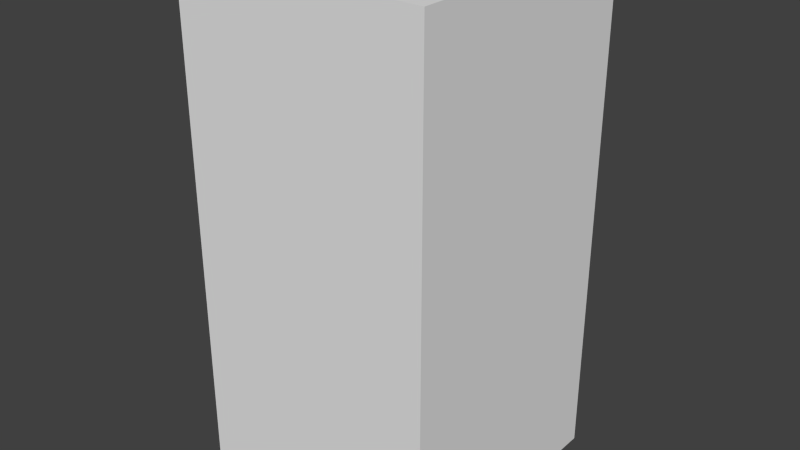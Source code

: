 # Source: greyHouseFive.blend  (saved by Blender 2.68.0; exported with 4.5.12 LTS)
import bpy
from mathutils import Matrix  # noqa: F401  (used for matrix-valued properties, if any)

bpy.ops.wm.read_factory_settings(use_empty=True)
scene = bpy.context.scene
scene.name = 'Scene'

# ---- collections
col_collection_1 = bpy.data.collections.new('Collection 1'); scene.collection.children.link(col_collection_1)

# ---- world
world_world = bpy.data.worlds.new('World'); scene.world = world_world
world_world.color = (0.05088, 0.05088, 0.05088)
world_world.use_sun_shadow = False
world_world.sun_shadow_jitter_overblur = 0.0
world_world.cycles.sampling_method = 'MANUAL'
world_world.cycles.sample_map_resolution = 256

# ---- meshes
me_greyhousefive = bpy.data.meshes.new('greyHouseFive')
me_greyhousefive.from_pydata([(-0.5, -0.5, -1.0), (-0.5, 0.5, -1.0), (0.5, 0.5, -1.0), (0.5, -0.5, -1.0), (-0.5, -0.5, 1.0), (-0.5, 0.5, 1.0), (0.5, 0.5, 1.0), (0.5, -0.5, 1.0)], [], [(4, 5, 1, 0), (5, 6, 2, 1), (6, 7, 3, 2), (7, 4, 0, 3), (0, 1, 2, 3), (7, 6, 5, 4)])
me_greyhousefive.use_remesh_preserve_volume = False
me_greyhousefive.use_remesh_preserve_attributes = False
me_greyhousefive.use_mirror_vertex_groups = False
me_greyhousefive.update()

# ---- objects
ob_greyhousefive = bpy.data.objects.new('greyHouseFive', me_greyhousefive)

# ---- transforms, parenting, visibility, modifiers, constraints
ob_greyhousefive.location = (0.0, 0.0, 0.0)
ob_greyhousefive.lineart.crease_threshold = 0.0

# ---- collection membership
col_collection_1.objects.link(ob_greyhousefive)

# ---- scene / render settings (as saved in the file)
scene.frame_start = 1; scene.frame_end = 250; scene.frame_set(1)
scene.render.engine = 'BLENDER_EEVEE_NEXT'
scene.render.image_settings.color_mode = 'RGB'
scene.render.image_settings.compression = 90
scene.render.resolution_percentage = 50
scene.render.dither_intensity = 0.0
scene.cycles.use_denoising = False
scene.cycles.samples = 10
scene.cycles.sampling_pattern = 'TABULATED_SOBOL'
scene.cycles.light_sampling_threshold = 0.0
scene.cycles.use_adaptive_sampling = False
scene.cycles.use_light_tree = False
scene.cycles.blur_glossy = 0.0
scene.cycles.volume_bounces = 1
scene.cycles.pixel_filter_type = 'GAUSSIAN'
scene.cycles.sample_clamp_indirect = 0.0
scene.view_settings.view_transform = 'Standard'
bpy.context.view_layer.update()

# ---- added for rendering (the .blend has no active camera and no usable light): camera, sun
cam_auto = bpy.data.cameras.new('AutoCamera')
cam_auto.lens = 50.0
cam_auto.sensor_width = 36.0
cam_auto.clip_end = 1000.0
ob_auto_camera = bpy.data.objects.new('AutoCamera', cam_auto)
scene.collection.objects.link(ob_auto_camera)
ob_auto_camera.location = (2.26633, -2.71959, 1.81306)
ob_auto_camera.rotation_euler = (1.09748, -7.21219e-08, 0.694738)
scene.camera = ob_auto_camera
light_auto_sun = bpy.data.lights.new('AutoSun', 'SUN')
light_auto_sun.energy = 3.0
light_auto_sun.angle = 0.0523599
ob_auto_sun = bpy.data.objects.new('AutoSun', light_auto_sun)
scene.collection.objects.link(ob_auto_sun)
ob_auto_sun.rotation_euler = (0.872665, 0.174533, 0.523599)
bpy.context.view_layer.update()
